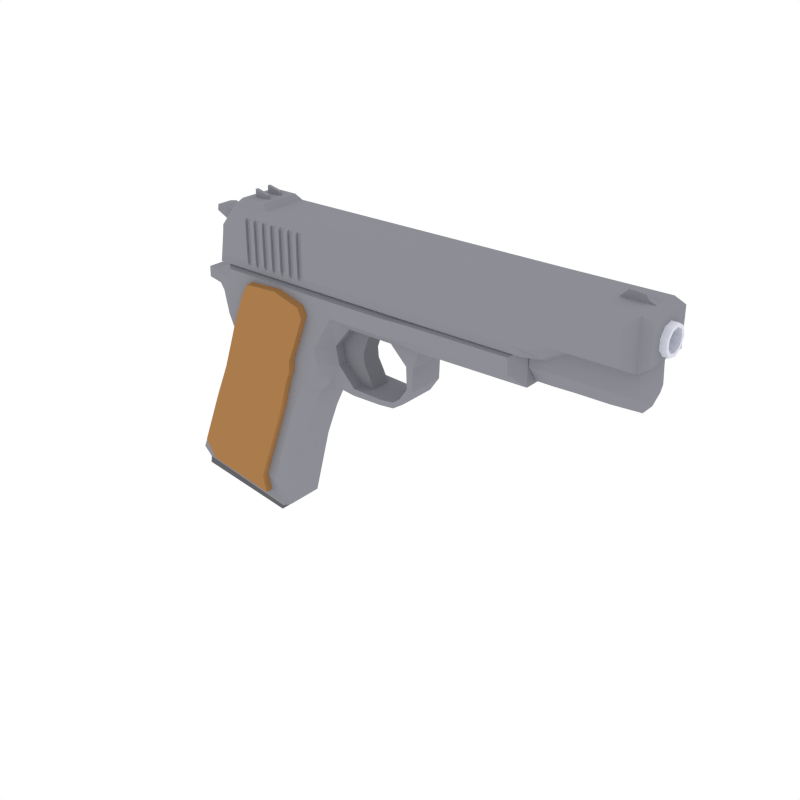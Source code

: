 # Source: Pistol.blend  (saved by Blender 2.76.0; exported with 4.5.12 LTS)
import bpy
from mathutils import Matrix  # noqa: F401  (used for matrix-valued properties, if any)

bpy.ops.wm.read_factory_settings(use_empty=True)
scene = bpy.context.scene
scene.name = 'Scene'

# ---- collections
col_collection_1 = bpy.data.collections.new('Collection 1'); scene.collection.children.link(col_collection_1)

# ---- materials (node trees are filled in below, after node groups)
mat_muzzle = bpy.data.materials.new('Muzzle')
mat_muzzle.alpha_threshold = 0.0
mat_muzzle.roughness = 0.5
mat_magazine = bpy.data.materials.new('Magazine')
mat_magazine.alpha_threshold = 0.0
mat_magazine.roughness = 0.5
mat_metal = bpy.data.materials.new('Metal')
mat_metal.alpha_threshold = 0.0
mat_metal.roughness = 0.5
mat_wood = bpy.data.materials.new('Wood')
mat_wood.alpha_threshold = 0.0
mat_wood.roughness = 0.5
mat_material_003 = bpy.data.materials.new('Material.003')
mat_material_003.alpha_threshold = 0.0
mat_material_003.roughness = 0.5
mat_darkermetal = bpy.data.materials.new('DarkerMetal')
mat_darkermetal.alpha_threshold = 0.0
mat_darkermetal.roughness = 0.5

# ---- material node trees
mat_muzzle.use_nodes = True; mat_muzzle.node_tree.nodes.clear()
_N = mat_muzzle.node_tree.nodes; _L = mat_muzzle.node_tree.links
n0 = _N.new('ShaderNodeOutputMaterial'); n0.name = 'Material Output'; n0.location = (300, 300)
n1 = _N.new('ShaderNodeBsdfDiffuse'); n1.name = 'Diffuse BSDF'; n1.location = (10, 300)
n1.inputs[0].default_value = (0.7311, 0.7428, 0.8276, 1.0)
_L.new(n1.outputs[0], n0.inputs[0])
n0.is_active_output = True
mat_magazine.use_nodes = True; mat_magazine.node_tree.nodes.clear()
_N = mat_magazine.node_tree.nodes; _L = mat_magazine.node_tree.links
n0 = _N.new('ShaderNodeOutputMaterial'); n0.name = 'Material Output'; n0.location = (300, 300)
n1 = _N.new('ShaderNodeBsdfDiffuse'); n1.name = 'Diffuse BSDF'; n1.location = (10, 300)
n1.inputs[0].default_value = (0.1268, 0.1287, 0.1424, 1.0)
_L.new(n1.outputs[0], n0.inputs[0])
n0.is_active_output = True
mat_metal.use_nodes = True; mat_metal.node_tree.nodes.clear()
_N = mat_metal.node_tree.nodes; _L = mat_metal.node_tree.links
n0 = _N.new('ShaderNodeOutputMaterial'); n0.name = 'Material Output'; n0.location = (300, 300)
n1 = _N.new('ShaderNodeBsdfDiffuse'); n1.name = 'Diffuse BSDF'; n1.location = (10, 300)
n1.inputs[0].default_value = (0.2705, 0.2747, 0.305, 1.0)
_L.new(n1.outputs[0], n0.inputs[0])
n0.is_active_output = True
mat_wood.use_nodes = True; mat_wood.node_tree.nodes.clear()
_N = mat_wood.node_tree.nodes; _L = mat_wood.node_tree.links
n0 = _N.new('ShaderNodeOutputMaterial'); n0.name = 'Material Output'; n0.location = (300, 300)
n1 = _N.new('ShaderNodeBsdfDiffuse'); n1.name = 'Diffuse BSDF'; n1.location = (10, 300)
n1.inputs[0].default_value = (0.402, 0.1987, 0.07137, 1.0)
_L.new(n1.outputs[0], n0.inputs[0])
n0.is_active_output = True
mat_material_003.use_nodes = True; mat_material_003.node_tree.nodes.clear()
_N = mat_material_003.node_tree.nodes; _L = mat_material_003.node_tree.links
n0 = _N.new('ShaderNodeOutputMaterial'); n0.name = 'Material Output'; n0.location = (300, 300)
n1 = _N.new('ShaderNodeBsdfDiffuse'); n1.name = 'Diffuse BSDF'; n1.location = (10, 300)
n1.inputs[0].default_value = (0.2186, 0.2219, 0.2462, 1.0)
_L.new(n1.outputs[0], n0.inputs[0])
n0.is_active_output = True
mat_darkermetal.use_nodes = True; mat_darkermetal.node_tree.nodes.clear()
_N = mat_darkermetal.node_tree.nodes; _L = mat_darkermetal.node_tree.links
n0 = _N.new('ShaderNodeOutputMaterial'); n0.name = 'Material Output'; n0.location = (300, 300)
n1 = _N.new('ShaderNodeBsdfDiffuse'); n1.name = 'Diffuse BSDF'; n1.location = (10, 300)
n1.inputs[0].default_value = (0.2705, 0.2747, 0.305, 1.0)
n1.inputs[1].default_value = 0.08333
_L.new(n1.outputs[0], n0.inputs[0])
n0.is_active_output = True

# ---- world
world_world = bpy.data.worlds.new('World'); scene.world = world_world
world_world.color = (1.0, 1.0, 1.0)
world_world.use_sun_shadow = False
world_world.sun_shadow_jitter_overblur = 0.0
world_world.cycles.sampling_method = 'MANUAL'
world_world.cycles.sample_map_resolution = 256

# ---- meshes
me_muzzle = bpy.data.meshes.new('Muzzle')
me_muzzle.from_pydata([(-9.155, -0.2817, -5.147), (-7.463, -0.2817, -5.502), (-9.155, 0.2817, -5.147), (-7.463, 0.2817, -5.502), (-7.946, -0.2817, -1.479), (-6.201, -0.2817, -1.781), (-7.946, 0.2817, -1.479), (-6.201, 0.2817, -1.781), (-9.328, -0.3279, -5.147), (-7.282, -0.3279, -5.502), (-9.328, 0.3279, -5.147), (-7.282, 0.3279, -5.502), (-9.369, -0.3279, -5.352), (-7.323, -0.3279, -5.651), (-9.369, 0.3279, -5.352), (-7.323, 0.3279, -5.651), (-9.478, -0.3623, -4.999), (-8.258, -0.3623, -1.944), (-7.034, -0.3623, -5.405), (-6.123, -0.3623, -2.659), (-8.902, -0.3623, -3.654), (-6.677, -0.3623, -4.0), (-5.769, -0.3623, -2.316), (-8.412, -0.3623, -1.591), (-5.668, -0.3623, -2.034), (-8.345, -0.3623, -0.826), (-9.119, -0.1528, -1.3), (-9.111, -0.1528, -1.093), (-8.688, -0.1949, -0.9846), (-8.736, -0.1949, -1.341), (-8.53, -0.3623, -2.799), (-6.433, -0.3623, -3.33), (-5.538, -0.3623, -0.6602), (-8.281, -0.3623, -0.6481), (-5.737, -0.3623, -1.691), (-5.419, -0.3623, -1.293), (-4.117, -0.3557, -0.6572), (-3.928, -0.3557, -1.292), (-1.863, -0.3526, -0.6062), (-1.848, -0.3526, -1.251), (-3.455, -0.3541, -1.277), (-3.47, -0.3541, -0.6317), (-8.222, -0.6178, -2.656), (-7.994, -0.6178, -1.94), (-6.8, -0.6178, -3.662), (-7.186, -0.6178, -4.838), (-6.337, -0.6178, -2.539), (-9.016, -0.6178, -4.498), (-8.124, -0.6178, -1.645), (-8.533, -0.6178, -3.372), (-6.596, -0.6178, -3.1), (-6.04, -0.6178, -2.252), (-5.956, -0.6178, -2.016), (-8.067, -0.6178, -1.004), (-8.013, -0.6178, -0.7613), (-8.355, -0.4505, -1.036), (-8.709, -0.277, -1.077), (-8.716, -0.277, -1.25), (-8.395, -0.4505, -1.335), (-5.717, -0.6178, -0.7714), (-4.527, -0.6123, -0.7689), (-6.013, -0.6178, -1.728), (-5.617, -0.6178, -1.072), (-4.514, -0.6123, -1.072), (-2.052, -0.6097, -0.7262), (-2.039, -0.6097, -0.9956), (-3.972, -0.611, -1.017), (-3.985, -0.611, -0.7475), (-8.985, -0.3751, -5.031), (-7.544, -0.3751, -5.262), (-7.363, -0.6162, -4.717), (-8.168, -0.6162, -2.658), (-7.931, -0.6162, -1.982), (-6.956, -0.6162, -3.607), (-6.616, -0.6162, -2.547), (-8.917, -0.6162, -4.461), (-7.837, -0.6162, -1.703), (-8.462, -0.6162, -3.333), (-6.764, -0.6162, -3.077), (-6.509, -0.6162, -2.276), (-6.495, -0.6162, -2.053), (-7.589, -0.6162, -1.099), (-7.452, -0.6162, -0.8697), (-6.23, -0.6162, -0.9874), (-6.365, -0.6162, -1.739), (-6.154, -0.6162, -1.163), (-6.774, -0.6162, -0.8289), (-8.986, -0.515, -5.038), (-7.546, -0.515, -5.27), (-7.364, -0.7561, -4.724), (-8.169, -0.7561, -2.665), (-7.933, -0.7561, -1.99), (-6.958, -0.7561, -3.615), (-6.617, -0.7561, -2.555), (-8.918, -0.7561, -4.469), (-7.838, -0.7561, -1.711), (-8.463, -0.7561, -3.341), (-6.765, -0.7561, -3.085), (-6.511, -0.7561, -2.284), (-6.496, -0.7561, -2.061), (-7.59, -0.7561, -1.107), (-7.453, -0.7561, -0.8774), (-6.775, -0.7561, -0.8367), (-6.366, -0.7561, -1.746), (-6.155, -0.7561, -1.171), (-6.231, -0.7561, -0.9951), (-9.299, -0.3623, -5.175), (-7.262, -0.3623, -5.527), (-4.509, -0.3582, -1.293), (-4.039, -0.3602, -1.609), (-4.179, -0.3628, -1.609), (-4.058, -0.3662, -2.05), (-4.159, -0.3688, -2.021), (-4.245, -0.3698, -2.325), (-4.322, -0.3724, -2.254), (-4.454, -0.3734, -2.461), (-4.464, -0.376, -2.356), (-4.749, -0.3773, -2.49), (-4.743, -0.3799, -2.385), (-5.318, -0.385, -2.5), (-5.312, -0.3876, -2.364), (-5.907, -0.3623, -2.449), (-9.478, 0.3623, -4.999), (-8.258, 0.3623, -1.944), (-7.034, 0.3623, -5.405), (-6.123, 0.3623, -2.659), (-8.258, -8.745e-09, -1.944), (-9.478, -3.063e-08, -4.999), (-6.123, 4.143e-08, -2.659), (-7.034, 2.6e-08, -5.405), (-8.902, 0.3623, -3.654), (-6.677, 0.3623, -4.0), (-6.677, 3.14e-08, -4.0), (-8.902, -2.01e-08, -3.654), (-5.769, 0.3623, -2.316), (-8.412, 0.3623, -1.591), (-8.412, -1.296e-08, -1.591), (-5.668, 5.06e-08, -2.034), (-5.668, 0.3623, -2.034), (-8.345, 0.3623, -0.826), (-8.345, -1.291e-08, -0.826), (-9.119, 0.1528, -1.3), (-9.119, -2.968e-08, -1.3), (-9.111, 0.1528, -1.093), (-9.111, -2.991e-08, -1.093), (-8.688, 0.1949, -0.9846), (-8.736, 0.1949, -1.341), (-8.736, -2.084e-08, -1.341), (-8.688, -2.045e-08, -0.9846), (-8.53, 0.3623, -2.799), (-6.433, 0.3623, -3.33), (-6.433, 3.565e-08, -3.33), (-8.53, -1.328e-08, -2.799), (-5.532, 5.101e-08, -0.6477), (-5.538, 0.3623, -0.6602), (-8.281, 0.3623, -0.6481), (-8.281, -1.18e-08, -0.6481), (-5.737, 0.3623, -1.691), (-5.737, 4.836e-08, -1.689), (-5.421, 5.482e-08, -1.298), (-5.419, 0.3623, -1.293), (-4.117, 8.336e-08, -0.6572), (-4.117, 0.3557, -0.6572), (-3.93, 8.887e-08, -1.298), (-3.928, 0.3557, -1.292), (-1.863, 1.347e-07, -0.6062), (-1.863, 0.3526, -0.6062), (-1.85, 1.363e-07, -1.256), (-1.848, 0.3526, -1.251), (-3.455, 0.3541, -1.277), (-3.47, 0.3541, -0.6317), (-3.47, 9.808e-08, -0.6317), (-3.456, 9.966e-08, -1.282), (-8.222, 0.6178, -2.656), (-7.994, 0.6178, -1.94), (-6.8, 0.6178, -3.662), (-7.186, 0.6178, -4.838), (-6.337, 0.6178, -2.539), (-9.016, 0.6178, -4.498), (-8.124, 0.6178, -1.645), (-8.533, 0.6178, -3.372), (-6.596, 0.6178, -3.1), (-6.04, 0.6178, -2.252), (-5.956, 0.6178, -2.016), (-8.067, 0.6178, -1.004), (-8.013, 0.6178, -0.7613), (-8.355, 0.4505, -1.036), (-8.709, 0.277, -1.077), (-8.716, 0.277, -1.25), (-8.395, 0.4505, -1.335), (-5.717, 0.6178, -0.7714), (-4.527, 0.6123, -0.7689), (-6.013, 0.6178, -1.728), (-5.617, 0.6178, -1.072), (-4.514, 0.6123, -1.072), (-2.052, 0.6097, -0.7262), (-2.039, 0.6097, -0.9956), (-3.972, 0.611, -1.017), (-3.985, 0.611, -0.7475), (-8.985, 0.3751, -5.031), (-7.544, 0.3751, -5.262), (-7.363, 0.6162, -4.717), (-8.168, 0.6162, -2.658), (-7.931, 0.6162, -1.982), (-6.956, 0.6162, -3.607), (-6.616, 0.6162, -2.547), (-8.917, 0.6162, -4.461), (-7.837, 0.6162, -1.703), (-8.462, 0.6162, -3.333), (-6.764, 0.6162, -3.077), (-6.509, 0.6162, -2.276), (-6.495, 0.6162, -2.053), (-7.589, 0.6162, -1.099), (-7.452, 0.6162, -0.8697), (-6.23, 0.6162, -0.9874), (-6.365, 0.6162, -1.739), (-6.154, 0.6162, -1.163), (-6.774, 0.6162, -0.8289), (-8.986, 0.515, -5.038), (-7.546, 0.515, -5.27), (-7.364, 0.7561, -4.724), (-8.169, 0.7561, -2.665), (-7.933, 0.7561, -1.99), (-6.958, 0.7561, -3.615), (-6.617, 0.7561, -2.555), (-8.918, 0.7561, -4.469), (-7.838, 0.7561, -1.711), (-8.463, 0.7561, -3.341), (-6.765, 0.7561, -3.085), (-6.511, 0.7561, -2.284), (-6.496, 0.7561, -2.061), (-7.59, 0.7561, -1.107), (-7.453, 0.7561, -0.8774), (-6.775, 0.7561, -0.8367), (-6.366, 0.7561, -1.746), (-6.155, 0.7561, -1.171), (-6.231, 0.7561, -0.9951), (-9.299, -2.621e-08, -5.175), (-9.299, 0.3623, -5.175), (-7.262, 0.3623, -5.527), (-7.262, 2.102e-08, -5.527), (-4.509, 0.3582, -1.293), (-4.534, 7.508e-08, -1.298), (-4.039, 0.3602, -1.609), (-4.04, 8.699e-08, -1.614), (-4.179, 0.3628, -1.609), (-4.185, 8.367e-08, -1.614), (-4.058, 0.3662, -2.05), (-4.06, 8.739e-08, -2.055), (-4.159, 0.3688, -2.021), (-4.165, 8.493e-08, -2.025), (-4.245, 0.3698, -2.325), (-4.249, 8.361e-08, -2.329), (-4.322, 0.3724, -2.254), (-4.329, 8.163e-08, -2.254), (-4.454, 0.3734, -2.461), (-4.459, 7.906e-08, -2.461), (-4.464, 0.376, -2.356), (-4.47, 7.86e-08, -2.352), (-4.749, 0.3773, -2.49), (-4.754, 7.238e-08, -2.49), (-4.743, 0.3799, -2.385), (-4.748, 7.23e-08, -2.381), (-5.318, 0.385, -2.5), (-5.323, 5.94e-08, -2.499), (-5.312, 0.3876, -2.364), (-5.317, 5.926e-08, -2.358), (-5.907, 0.3623, -2.449), (-5.908, 4.593e-08, -2.45), (-9.153, -2.096e-08, -5.2), (-9.153, -0.2817, -5.2), (-7.408, -0.2817, -5.502), (-7.408, 1.577e-08, -5.502), (-9.153, 0.2817, -5.2), (-7.408, 0.2817, -5.502), (-8.066, -2.16e-08, -2.075), (-8.066, -0.2817, -2.075), (-6.321, -0.2817, -2.376), (-6.321, 1.512e-08, -2.376), (-8.066, 0.2817, -2.075), (-6.321, 0.2817, -2.376), (-7.347, 0.2578, -5.019e-08), (0.2578, 0.2578, 5.019e-08), (-7.347, 0.1975, -0.1657), (0.2578, 0.1975, -0.1657), (-7.347, 0.04477, -0.2539), (0.2578, 0.04477, -0.2539), (-7.347, -0.1289, -0.2233), (0.2578, -0.1289, -0.2233), (-7.347, -0.2422, -0.08817), (0.2578, -0.2422, -0.08817), (-7.347, -0.2422, 0.08817), (0.2578, -0.2422, 0.08817), (-7.347, -0.1289, 0.2233), (0.2578, -0.1289, 0.2233), (-7.347, 0.04477, 0.2539), (0.2578, 0.04477, 0.2539), (-7.347, 0.1975, 0.1657), (0.2578, 0.1975, 0.1657), (0.2578, 0.1504, -0.1262), (0.2578, 0.1963, 5.386e-08), (0.2578, 0.03409, -0.1933), (0.2578, -0.09815, -0.17), (0.2578, -0.1845, -0.06714), (0.2578, -0.1845, 0.06714), (0.2578, -0.09815, 0.17), (0.2578, 0.03409, 0.1933), (0.2578, 0.1504, 0.1262), (-6.897, 0.1504, -0.1262), (-6.897, 0.1963, -1.138e-06), (-6.897, 0.03409, -0.1933), (-6.897, -0.09815, -0.17), (-6.897, -0.1845, -0.06714), (-6.897, -0.1845, 0.06714), (-6.897, -0.09815, 0.17), (-6.897, 0.03409, 0.1933), (-6.897, 0.1504, 0.1262), (-5.736, -0.1826, -2.39), (-5.78, -0.1826, -1.256), (-5.736, 0.1954, -2.39), (-5.78, 0.1954, -1.256), (-5.026, -0.1826, -2.39), (-5.069, -0.1826, -1.257), (-5.026, 0.1954, -2.39), (-5.069, 0.1954, -1.257), (-5.745, -0.1826, -2.138), (-5.745, 0.1954, -2.138), (-5.146, 0.1954, -2.138), (-5.146, -0.1826, -2.138), (-5.771, -0.1826, -1.498), (-5.771, 0.1954, -1.498), (-5.173, 0.1954, -1.498), (-5.173, -0.1826, -1.498), (-5.758, 0.1954, -1.752), (-5.266, 0.1954, -1.752), (-5.266, -0.1826, -1.752), (-5.758, -0.1826, -1.752), (-5.751, 0.1954, -1.945), (-5.25, 0.1954, -1.945), (-5.25, -0.1826, -1.945), (-5.751, -0.1826, -1.945), (-7.211, -0.4568, 0.4083), (-1.856, -0.4568, 0.4271), (-1.856, 5.251e-10, 0.4271), (-7.207, 5.251e-10, 0.4083), (-7.308, 5.251e-10, 0.5197), (-6.171, -0.6219, 0.2964), (-1.567, -0.4568, 0.4297), (-1.567, 5.251e-10, 0.4297), (-7.211, 0.4568, 0.4083), (-1.856, 0.4568, 0.4271), (-7.31, -0.3775, 0.5197), (-6.287, -0.6219, 0.2959), (-6.171, -0.6317, 0.2895), (-1.567, 0.4568, 0.4297), (-1.94, -0.6677, 0.2742), (-1.206, -0.4568, 0.4329), (-1.206, 5.251e-10, 0.4329), (-6.171, 0.6219, 0.2964), (-7.938, -0.4568, 0.4083), (-7.83, -0.3775, 0.5197), (-7.429, -0.1133, 0.5197), (-7.43, -0.1759, 0.5197), (-7.31, 0.3775, 0.5197), (-6.287, -0.6219, -0.5885), (-6.171, -0.6219, -0.5882), (-6.571, -0.6219, 0.2949), (-6.171, -0.6677, -0.4864), (-6.171, -0.6677, 0.1331), (-6.171, -0.6677, 0.2634), (-1.206, 0.4568, 0.4329), (-1.94, 0.6677, 0.2742), (-1.664, -0.6677, 0.2759), (-0.6251, -0.4568, 0.4381), (-0.6251, -0.04675, 0.4381), (-0.6251, 5.251e-10, 0.4381), (-6.171, 0.6317, 0.2895), (-6.287, 0.6219, 0.2959), (-7.938, 5.252e-10, 0.4083), (-7.83, 5.252e-10, 0.5197), (-7.487, -0.6219, 0.2931), (-7.71, -0.1759, 0.5197), (-7.71, -0.1133, 0.5197), (-7.429, -0.1133, 0.5922), (-7.43, -0.1759, 0.5922), (-7.938, 0.4568, 0.4083), (-7.83, 0.3775, 0.5197), (-7.43, 0.1759, 0.5197), (-7.429, 0.1133, 0.5197), (-6.287, -0.6364, 0.2858), (-6.287, -0.6677, 0.2631), (-6.287, -0.6677, 0.1498), (-6.287, -0.6677, -0.4867), (-6.571, -0.6219, -0.5891), (-6.371, -0.6219, 0.2957), (-6.971, -0.6219, 0.2935), (-5.33, -0.5793, -0.6809), (-1.932, -0.6677, -0.4774), (-0.6251, 0.04675, 0.4381), (-0.6251, 0.4568, 0.4381), (-1.664, 0.6677, 0.2759), (-6.171, 0.6677, 0.2634), (-1.656, -0.6677, -0.4757), (-1.319, -0.6677, 0.2782), (-0.04679, -0.4568, 0.4431), (-0.04679, -0.04713, 0.4431), (-0.4818, -0.04675, 0.5847), (-0.4818, 5.252e-10, 0.5847), (-6.171, 0.6219, -0.5882), (-6.171, 0.6677, 0.1331), (-6.171, 0.6677, -0.4864), (-6.287, 0.6219, -0.5885), (-6.571, 0.6219, 0.2949), (-7.287, -0.6219, 0.2931), (-7.756, -0.6677, 0.2611), (-7.71, -0.1759, 0.6529), (-7.71, 0.1133, 0.5197), (-7.71, -0.1133, 0.6529), (-7.487, 0.6219, 0.2931), (-7.71, 0.1759, 0.5197), (-7.43, 0.1759, 0.5922), (-7.429, 0.1133, 0.5922), (-6.371, -0.6398, 0.2831), (-6.371, -0.6677, 0.2629), (-6.371, -0.6677, 0.1619), (-6.371, -0.6677, -0.4869), (-6.487, -0.6219, -0.5889), (-6.487, -0.6219, 0.2952), (-6.771, -0.6219, 0.2942), (-7.087, -0.6219, 0.2931), (-3.956, -0.5793, -0.6809), (-0.4818, 0.04675, 0.5847), (-0.04679, 0.04713, 0.4431), (-0.04679, 0.4568, 0.4431), (-1.319, 0.6677, 0.2782), (-1.656, 0.6677, -0.4757), (-1.932, 0.6677, -0.4774), (-1.848, -0.5793, -0.6621), (-1.31, -0.6677, -0.3284), (-0.7631, -0.6677, 0.2817), (0.1414, -0.4568, 0.3577), (0.1414, -0.02167, 0.3577), (-0.2246, -0.04713, 0.5658), (-0.2246, 5.252e-10, 0.5658), (-5.33, 0.5793, -0.6809), (-6.571, 0.6219, -0.5891), (-6.287, 0.6677, -0.4867), (-6.287, 0.6677, 0.1498), (-6.287, 0.6677, 0.2631), (-6.287, 0.6364, 0.2858), (-6.371, 0.6219, 0.2957), (-6.971, 0.6219, 0.2935), (-8.292, -0.4658, -0.03427), (-8.195, 5.258e-10, 0.1063), (-8.195, -7.897e-05, 0.1063), (-8.195, -0.1497, 0.1063), (-8.294, -0.1458, -0.01775), (-8.299, -0.1455, -0.02448), (-7.371, -0.6219, 0.2931), (-7.171, -0.6219, 0.2931), (-7.487, -0.6677, 0.2611), (-8.061, -0.6753, -0.04424), (-7.71, 0.1133, 0.6529), (-7.287, 0.6219, 0.2931), (-7.756, 0.6677, 0.2611), (-7.71, 0.1759, 0.6529), (-6.371, -0.6219, -0.5886), (-6.651, -0.6219, -0.5892), (-6.571, -0.6677, -0.4873), (-6.487, -0.6445, 0.2794), (-6.887, -0.6219, 0.2938), (-6.687, -0.6219, 0.2945), (-7.087, -0.6295, 0.2878), (-7.087, -0.6219, -0.5892), (-6.971, -0.6219, -0.5892), (-5.33, -0.3509, -0.7861), (-3.956, -0.3509, -0.7861), (-0.2246, 0.04713, 0.5658), (0.1414, 0.02167, 0.3577), (0.1414, 0.4568, 0.3577), (-0.7631, 0.6677, 0.2817), (-1.31, 0.6677, -0.3284), (-1.848, 0.5793, -0.6621), (-1.559, -0.4568, -0.6595), (-0.7548, -0.6677, -0.3249), (-0.1674, -0.04713, 0.4926), (-0.2102, -0.6677, 0.2852), (-0.04679, 5.251e-10, 0.4431), (0.1414, 5.252e-10, 0.3577), (-0.03813, -0.4568, -0.4359), (0.1501, -0.4568, -0.3025), (0.145, -0.2376, 0.08648), (-3.956, 0.5793, -0.6809), (-6.487, 0.6219, -0.5889), (-6.371, 0.6677, -0.4869), (-6.371, 0.6677, 0.1619), (-6.371, 0.6677, 0.2629), (-6.371, 0.6398, 0.2831), (-6.487, 0.6219, 0.2952), (-6.771, 0.6219, 0.2942), (-7.087, 0.6219, 0.2931), (-8.292, 0.4658, -0.03427), (-8.299, 0.1385, -0.02448), (-8.294, 0.1388, -0.01775), (-8.195, 0.1496, 0.1063), (-8.281, -0.4658, -0.3952), (-8.293, -0.1357, -0.2246), (-8.293, -0.003461, -0.2246), (-8.293, 5.256e-10, -0.2246), (-7.487, -0.6219, -0.5892), (-7.371, -0.6219, -0.5892), (-7.287, -0.6677, 0.2611), (-7.287, -0.6219, -0.5892), (-7.171, -0.6219, -0.5892), (-7.487, -0.6677, -0.05532), (-7.487, -0.6677, -0.4892), (-7.487, -0.6488, -0.5312), (-7.371, 0.6219, 0.2931), (-7.171, 0.6219, 0.2931), (-7.487, 0.6677, 0.2611), (-8.061, 0.6753, -0.04424), (-6.687, -0.6219, -0.5892), (-8.272, -0.5793, -0.6809), (-6.487, -0.6677, -0.4871), (-6.571, -0.6677, 0.1907), (-6.571, -0.6677, 0.2624), (-6.571, -0.6479, 0.2767), (-6.487, -0.6677, 0.2626), (-6.487, -0.6677, 0.1786), (-6.887, -0.6219, -0.5892), (-6.771, -0.6219, -0.5892), (-6.887, -0.6607, 0.2666), (-6.687, -0.6526, 0.273), (-7.087, -0.6677, 0.2611), (-7.087, -0.6677, 0.2409), (-7.087, -0.6677, -0.4884), (-7.087, -0.6359, -0.559), (-6.971, -0.6322, -0.5671), (-6.971, -0.6677, -0.4881), (-6.971, -0.6677, 0.2483), (-6.971, -0.6677, 0.2614), (-6.971, -0.6641, 0.264), (-1.835, -0.3481, -0.7707), (-8.132, -0.3509, -0.7861), (-5.33, 5.251e-10, -0.7861), (-3.956, 5.252e-10, -0.7861), (-0.1674, 0.04713, 0.4926), (0.144, 0.1937, 0.1625), (0.1501, 0.4568, -0.3025), (-0.03813, 0.4568, -0.4359), (-0.2102, 0.6677, 0.2852), (-0.7548, 0.6677, -0.3249), (-1.559, 0.4568, -0.6595), (-1.835, -0.3481, -0.7218), (-1.197, -0.4568, -0.4461), (-0.2019, -0.6677, -0.3214), (-0.1796, 5.252e-10, 0.5002), (0.1429, 8.989e-10, 0.2413), (-0.03813, 5.252e-10, -0.4359), (0.1501, 5.252e-10, -0.3025), (0.1432, -0.1264, 0.219), (-6.651, 0.6219, -0.5892), (-3.956, 0.3509, -0.7861), (-5.33, 0.3509, -0.7861), (-6.371, 0.6219, -0.5886), (-6.571, 0.6677, -0.4873), (-6.487, 0.6445, 0.2794), (-6.687, 0.6219, 0.2945), (-6.887, 0.6219, 0.2938), (-6.971, 0.6219, -0.5892), (-7.087, 0.6219, -0.5892), (-7.087, 0.6295, 0.2878), (-8.281, 0.4658, -0.3952), (-8.293, 0.1288, -0.2246), (-8.281, 5.252e-10, -0.3952), (-7.371, -0.645, -0.5393), (-7.371, -0.6677, -0.489), (-7.371, -0.6677, 0.03065), (-7.371, -0.6677, 0.2611), (-7.287, -0.6677, 0.09279), (-7.287, -0.6677, -0.4888), (-7.287, -0.6423, -0.5451), (-7.171, -0.6386, -0.5532), (-7.171, -0.6677, -0.4886), (-7.171, -0.6677, 0.1788), (-7.171, -0.6677, 0.2611), (-8.075, -0.6677, -0.4905), (-7.287, 0.6677, 0.2611), (-7.371, 0.6219, -0.5892), (-7.487, 0.6219, -0.5892), (-7.171, 0.6219, -0.5892), (-7.287, 0.6219, -0.5892), (-7.487, 0.6488, -0.5312), (-7.487, 0.6677, -0.4892), (-7.487, 0.6677, -0.05532), (-6.687, -0.6677, 0.2621), (-6.687, -0.6677, 0.2075), (-6.687, -0.6677, -0.4875), (-6.687, -0.623, -0.5868), (-6.771, -0.6257, -0.5809), (-6.771, -0.6677, -0.4877), (-6.771, -0.6677, 0.2195), (-6.771, -0.6677, 0.2619), (-6.771, -0.656, 0.2703), (-6.887, -0.6677, 0.2616), (-6.887, -0.6677, 0.2363), (-6.887, -0.6677, -0.488), (-6.887, -0.6295, -0.5729), (-1.834, 5.251e-10, -0.7707), (-8.272, 5.251e-10, -0.6809), (-8.132, 5.25e-10, -0.7861), (0.1428, 0.04391, 0.249), (0.1461, 0.2529, -1.559e-07), (-0.2019, 0.6677, -0.3214), (-1.197, 0.4568, -0.4461), (-1.835, 0.3481, -0.7218), (-1.835, 0.3481, -0.7707), (-1.546, -0.3481, -0.7192), (-1.185, -0.3481, -0.5059), (-0.6164, -0.4568, -0.441), (-0.02531, -0.3481, -0.4957), (-0.02531, 5.252e-10, -0.4957), (0.149, -0.1264, -0.219), (0.1472, -0.2376, -0.08648), (-8.272, 0.5793, -0.6809), (-6.687, 0.6219, -0.5892), (-8.132, 0.3509, -0.7861), (-6.571, 0.6479, 0.2767), (-6.571, 0.6677, 0.2624), (-6.571, 0.6677, 0.1907), (-6.487, 0.6677, -0.4871), (-6.487, 0.6677, 0.1786), (-6.487, 0.6677, 0.2626), (-6.687, 0.6526, 0.273), (-6.771, 0.6219, -0.5892), (-6.887, 0.6219, -0.5892), (-6.887, 0.6607, 0.2666), (-6.971, 0.6641, 0.264), (-6.971, 0.6677, 0.2614), (-6.971, 0.6677, 0.2483), (-6.971, 0.6677, -0.4881), (-6.971, 0.6322, -0.5671), (-7.087, 0.6359, -0.559), (-7.087, 0.6677, -0.4884), (-7.087, 0.6677, 0.2409), (-7.087, 0.6677, 0.2611), (-7.287, 0.6423, -0.5451), (-7.287, 0.6677, -0.4888), (-7.287, 0.6677, 0.09279), (-7.371, 0.6677, 0.2611), (-7.371, 0.6677, 0.03065), (-7.371, 0.6677, -0.489), (-7.371, 0.645, -0.5393), (-7.171, 0.6677, 0.2611), (-7.171, 0.6677, 0.1788), (-7.171, 0.6677, -0.4886), (-7.171, 0.6386, -0.5532), (-8.075, 0.6677, -0.4905), (-1.862, -0.3297, -0.7883), (-1.539, -0.3481, -0.7682), (0.1482, 0.1937, -0.1625), (-0.02531, 0.3481, -0.4957), (-0.6164, 0.4568, -0.441), (-1.185, 0.3481, -0.5059), (-1.546, 0.3481, -0.7192), (-0.6036, -0.3481, -0.5007), (-1.178, -0.3481, -0.6097), (-0.02, -0.3481, -0.5995), (-0.02, 5.252e-10, -0.5995), (0.1493, 8.988e-10, -0.2413), (-6.687, 0.623, -0.5868), (-6.687, 0.6677, -0.4875), (-6.687, 0.6677, 0.2075), (-6.687, 0.6677, 0.2621), (-6.771, 0.656, 0.2703), (-6.771, 0.6677, 0.2619), (-6.771, 0.6677, 0.2195), (-6.771, 0.6677, -0.4877), (-6.771, 0.6257, -0.5809), (-6.887, 0.6295, -0.5729), (-6.887, 0.6677, -0.488), (-6.887, 0.6677, 0.2363), (-6.887, 0.6677, 0.2616), (-1.862, 0.3297, -0.7883), (-1.862, 5.252e-10, -0.7883), (-1.836, -0.3481, -0.9011), (-1.863, -0.3297, -0.9075), (-1.521, -0.3481, -0.8985), (-0.02, 0.3481, -0.5995), (-0.6036, 0.3481, -0.5007), (0.1494, 0.04391, -0.249), (-1.178, 0.3481, -0.6097), (-1.539, 0.3481, -0.7682), (-0.5968, -0.3481, -0.6045), (-1.16, -0.3481, -0.8862), (-0.00585, -0.3481, -0.876), (-0.00585, 5.252e-10, -0.876), (-1.836, 0.3481, -0.9011), (-1.863, 0.3297, -0.9075), (-1.834, -0.2775, -1.004), (-1.861, -0.2651, -1.002), (-1.507, -0.2775, -1.002), (-0.00585, 0.3481, -0.876), (-0.5968, 0.3481, -0.6045), (-1.16, 0.3481, -0.8862), (-1.521, 0.3481, -0.8985), (-0.5787, -0.3481, -0.881), (-1.145, -0.2775, -0.9894), (-0.002837, -0.2775, -0.9792), (-0.002837, 5.252e-10, -0.9792), (-1.834, 0.2775, -1.004), (-1.861, 0.2651, -1.002), (-1.861, 5.252e-10, -0.9075), (-1.834, -0.1417, -1.208), (-1.862, -0.1409, -1.188), (-0.002837, 0.2775, -0.9792), (-0.5787, 0.3481, -0.881), (-1.145, 0.2775, -0.9894), (-1.507, 0.2775, -1.002), (-0.5643, -0.2775, -0.9843), (-1.498, -0.1417, -1.205), (-1.137, -0.1417, -1.193), (-0.03604, -0.1417, -1.156), (-0.03604, 5.252e-10, -1.156), (-1.834, 0.1417, -1.208), (-1.862, 0.1409, -1.188), (-1.834, 5.252e-10, -1.208), (-1.862, 5.252e-10, -1.188), (-1.861, 5.252e-10, -1.002), (-0.03604, 0.1417, -1.156), (-0.5643, 0.2775, -0.9843), (-1.137, 0.1417, -1.193), (-1.498, 0.1417, -1.205), (-0.5561, -0.1417, -1.187), (-1.498, 5.252e-10, -1.205), (-1.137, 5.252e-10, -1.193), (-0.5561, 5.251e-10, -1.187), (-0.5561, 0.1417, -1.187), (-1.848, -0.5793, -0.6621), (-1.835, -0.3481, -0.7218), (-1.838, -0.3493, -0.6621), (-1.848, 5.252e-10, -0.6621), (-1.835, 5.252e-10, -0.7218), (-1.835, -0.3481, -0.7707), (-1.835, 0.3481, -0.7218), (-1.834, 5.251e-10, -0.7707), (-1.835, 0.3481, -0.7707), (-1.838, 0.3493, -0.6621), (-1.848, 0.5793, -0.6621), (-8.299, -0.1531, 0.1325), (-8.299, -0.003461, 0.1325), (-8.595, -0.003461, 0.2055), (-8.595, -0.1531, 0.2055), (-8.584, -0.1465, -0.02838), (-8.299, 0.1462, 0.1325), (-8.595, 0.1462, 0.2055), (-8.744, -0.003461, 0.1759), (-8.744, -0.1531, 0.1759), (-8.762, -0.1531, 0.06165), (-8.584, 0.1395, -0.02838), (-8.744, 0.1462, 0.1759), (-8.762, -0.003461, 0.06165), (-8.584, -0.003461, -0.02838), (-8.762, 0.1462, 0.06165)], [], [(1, 5, 4, 0), (2, 6, 7, 3), (1, 9, 11, 3), (0, 2, 10, 8), (4, 6, 7, 5), (8, 10, 14, 12), (9, 13, 15, 11), (0, 4, 6, 2), (9, 8, 12, 13), (10, 11, 15, 14), (1, 0, 8, 9), (12, 14, 15, 13), (2, 3, 11, 10), (5, 1, 3, 7), (132, 21, 18, 129), (27, 26, 57, 56), (126, 17, 23, 136), (16, 127, 237, 106), (20, 133, 127, 16), (30, 152, 133, 20), (45, 44, 73, 70), (151, 31, 21, 132), (147, 29, 26, 142), (20, 16, 47, 49), (24, 137, 158, 34), (35, 108, 37, 63, 62), (142, 26, 27, 144), (29, 23, 48, 58), (28, 148, 144, 27), (25, 140, 148, 28), (41, 36, 60, 67), (136, 23, 29, 147), (128, 19, 31, 151), (31, 19, 46, 50), (17, 126, 152, 30), (32, 153, 156, 33), (32, 33, 54, 59), (140, 25, 33, 156), (34, 158, 159, 35), (153, 32, 36, 161), (18, 21, 44, 45), (25, 28, 55, 53), (35, 159, 242, 108), (39, 167, 165, 38), (171, 41, 38, 165), (40, 172, 167, 39), (37, 163, 172, 40), (161, 36, 41, 171), (40, 39, 65, 66), (59, 54, 82, 86, 83), (18, 45, 70, 69), (43, 42, 71, 72), (51, 52, 80, 79), (58, 55, 56, 57), (48, 53, 55, 58), (50, 46, 74, 78), (44, 50, 78, 73), (67, 66, 65, 64), (59, 62, 63, 60), (60, 63, 66, 67), (21, 31, 50, 44), (33, 25, 53, 54), (36, 32, 59, 60), (37, 40, 66, 63), (24, 34, 61, 52), (17, 30, 42, 43), (26, 29, 58, 57), (28, 27, 56, 55), (38, 41, 67, 64), (23, 17, 43, 48), (39, 38, 64, 65), (34, 35, 62, 61), (22, 24, 52, 51), (30, 20, 49, 42), (68, 69, 88, 87), (85, 83, 105, 104), (77, 75, 94, 96), (81, 76, 95, 100), (83, 86, 102, 105), (84, 85, 104, 103), (76, 72, 91, 95), (46, 51, 79, 74), (52, 61, 84, 80), (54, 53, 81, 82), (61, 62, 85, 84), (48, 43, 72, 76), (53, 48, 76, 81), (62, 59, 83, 85), (47, 16, 68, 75), (49, 47, 75, 77), (42, 49, 77, 71), (16, 18, 69, 68), (87, 88, 89, 94), (92, 96, 94, 89), (97, 90, 96, 92), (91, 93, 98, 95), (95, 98, 99, 100), (93, 91, 90, 97), (100, 99, 103, 104, 105, 102, 101), (79, 80, 99, 98), (73, 78, 97, 92), (75, 68, 87, 94), (69, 70, 89, 88), (71, 77, 96, 90), (72, 71, 90, 91), (78, 74, 93, 97), (70, 73, 92, 89), (74, 79, 98, 93), (86, 82, 101, 102), (80, 84, 103, 99), (82, 81, 100, 101), (239, 240, 272, 274), (129, 18, 107, 240), (18, 16, 106, 107), (108, 242, 246, 110), (110, 246, 250, 112), (37, 108, 110, 109), (163, 37, 109, 244), (248, 111, 113, 252), (109, 110, 112, 111), (244, 109, 111, 248), (252, 113, 115, 256), (112, 250, 254, 114), (111, 112, 114, 113), (116, 258, 262, 118), (114, 254, 258, 116), (113, 114, 116, 115), (117, 118, 120, 119), (115, 116, 118, 117), (256, 115, 117, 260), (260, 117, 119, 264), (118, 262, 266, 120), (120, 266, 137, 24), (264, 119, 121, 268), (19, 128, 268, 121), (19, 121, 22, 51, 46), (119, 120, 24, 22, 121), (132, 129, 124, 131), (143, 187, 188, 141), (126, 136, 135, 123), (122, 238, 237, 127), (130, 122, 127, 133), (149, 130, 133, 152), (176, 201, 204, 175), (151, 132, 131, 150), (147, 142, 141, 146), (130, 180, 178, 122), (138, 157, 158, 137), (160, 193, 194, 164, 241), (142, 144, 143, 141), (146, 189, 179, 135), (145, 143, 144, 148), (139, 145, 148, 140), (170, 198, 191, 162), (136, 147, 146, 135), (128, 151, 150, 125), (150, 181, 177, 125), (123, 149, 152, 126), (154, 155, 156, 153), (154, 190, 185, 155), (140, 156, 155, 139), (157, 160, 159, 158), (153, 161, 162, 154), (124, 176, 175, 131), (139, 184, 186, 145), (160, 241, 242, 159), (168, 166, 165, 167), (171, 165, 166, 170), (169, 168, 167, 172), (164, 169, 172, 163), (161, 171, 170, 162), (169, 197, 196, 168), (190, 214, 217, 213, 185), (124, 200, 201, 176), (174, 203, 202, 173), (182, 210, 211, 183), (189, 188, 187, 186), (179, 189, 186, 184), (181, 209, 205, 177), (175, 204, 209, 181), (198, 195, 196, 197), (190, 191, 194, 193), (191, 198, 197, 194), (131, 175, 181, 150), (155, 185, 184, 139), (162, 191, 190, 154), (164, 194, 197, 169), (138, 183, 192, 157), (123, 174, 173, 149), (141, 188, 189, 146), (145, 186, 187, 143), (166, 195, 198, 170), (135, 179, 174, 123), (168, 196, 195, 166), (157, 192, 193, 160), (134, 182, 183, 138), (149, 173, 180, 130), (199, 218, 219, 200), (216, 235, 236, 214), (208, 227, 225, 206), (212, 231, 226, 207), (214, 236, 233, 217), (215, 234, 235, 216), (207, 226, 222, 203), (177, 205, 210, 182), (183, 211, 215, 192), (185, 213, 212, 184), (192, 215, 216, 193), (179, 207, 203, 174), (184, 212, 207, 179), (193, 216, 214, 190), (178, 206, 199, 122), (180, 208, 206, 178), (173, 202, 208, 180), (122, 199, 200, 124), (218, 225, 220, 219), (223, 220, 225, 227), (228, 223, 227, 221), (222, 226, 229, 224), (226, 231, 230, 229), (224, 228, 221, 222), (231, 232, 233, 236, 235, 234, 230), (210, 229, 230, 211), (204, 223, 228, 209), (206, 225, 218, 199), (200, 219, 220, 201), (202, 221, 227, 208), (203, 222, 221, 202), (209, 228, 224, 205), (201, 220, 223, 204), (205, 224, 229, 210), (217, 233, 232, 213), (211, 230, 234, 215), (213, 232, 231, 212), (106, 237, 269, 270), (129, 240, 239, 124), (124, 239, 238, 122), (241, 245, 246, 242), (245, 249, 250, 246), (164, 243, 245, 241), (163, 244, 243, 164), (248, 252, 251, 247), (243, 247, 249, 245), (244, 248, 247, 243), (252, 256, 255, 251), (249, 253, 254, 250), (247, 251, 253, 249), (257, 261, 262, 258), (253, 257, 258, 254), (251, 255, 257, 253), (259, 263, 265, 261), (255, 259, 261, 257), (256, 260, 259, 255), (260, 264, 263, 259), (261, 265, 266, 262), (265, 138, 137, 266), (264, 268, 267, 263), (125, 267, 268, 128), (125, 177, 182, 134, 267), (263, 267, 134, 138, 265), (271, 270, 276, 277), (273, 274, 280, 279), (237, 238, 273, 269), (107, 106, 270, 271), (238, 239, 274, 273), (240, 107, 271, 272), (276, 275, 278, 277), (279, 280, 278, 275), (274, 272, 278, 280), (269, 273, 279, 275), (272, 271, 277, 278), (270, 269, 275, 276), (281, 282, 284, 283), (283, 284, 286, 285), (285, 286, 288, 287), (287, 288, 290, 289), (289, 290, 292, 291), (291, 292, 294, 293), (293, 294, 296, 295), (292, 290, 303, 304), (297, 298, 282, 281), (295, 296, 298, 297), (281, 283, 285, 287, 289, 291, 293, 295, 297), (304, 303, 312, 313), (290, 288, 302, 303), (284, 282, 300, 299), (288, 286, 301, 302), (286, 284, 299, 301), (282, 298, 307, 300), (298, 296, 306, 307), (296, 294, 305, 306), (294, 292, 304, 305), (308, 309, 316, 315, 314, 313, 312, 311, 310), (301, 299, 308, 310), (300, 307, 316, 309), (305, 304, 313, 314), (302, 301, 310, 311), (306, 305, 314, 315), (303, 302, 311, 312), (299, 300, 309, 308), (307, 306, 315, 316), (325, 326, 319, 317), (326, 327, 323, 319), (327, 328, 321, 323), (328, 325, 317, 321), (317, 319, 323, 321), (322, 324, 320, 318), (339, 340, 325, 328), (338, 339, 328, 327), (337, 338, 327, 326), (340, 337, 326, 325), (318, 320, 330, 329), (320, 324, 331, 330), (324, 322, 332, 331), (322, 318, 329, 332), (329, 330, 333, 336), (330, 331, 334, 333), (331, 332, 335, 334), (332, 329, 336, 335), (336, 333, 337, 340), (333, 334, 338, 337), (334, 335, 339, 338), (335, 336, 340, 339), (341, 342, 343, 344), (344, 345, 351, 341), (342, 341, 472, 429, 395, 541, 531, 470, 428, 603, 532, 471, 366, 526, 469, 427, 394, 422, 389, 352, 346, 353), (343, 342, 347, 348), (349, 344, 343, 350), (344, 349, 363, 345), (343, 348, 354, 350), (342, 355, 372, 347), (348, 347, 356, 357), (359, 341, 351, 360), (351, 345, 361, 362), (346, 352, 364, 365), (365, 367, 368, 369, 353, 346), (342, 353, 369, 355), (348, 357, 370, 354), (350, 354, 400, 371), (347, 372, 403, 356), (357, 356, 373, 374, 375), (378, 359, 360, 379), (360, 351, 362, 381), (345, 379, 382, 361), (362, 361, 383, 384), (385, 386, 363, 349), (363, 387, 388, 345), (352, 389, 390, 391, 392, 364), (367, 397, 368), (397, 355, 369, 368), (357, 375, 398, 399, 370), (354, 370, 434, 400), (350, 371, 401, 376), (355, 397, 402, 372), (356, 403, 439, 373), (374, 373, 404, 405), (375, 374, 406, 407), (408, 358, 376, 401, 409, 410), (358, 408, 411, 377), (378, 379, 386, 385), (378, 453, 454, 455, 456, 457, 452, 359), (379, 360, 381, 382), (381, 362, 384, 415), (345, 388, 416, 379), (361, 382, 417, 383), (383, 417, 415, 384), (386, 419, 387, 363), (387, 420, 421, 388), (389, 422, 423, 390), (390, 423, 424, 391), (425, 392, 391, 424), (375, 407, 431, 398), (398, 432, 433, 399), (371, 400, 435, 436), (436, 409, 401, 371), (372, 402, 438, 403), (405, 404, 440, 441), (407, 406, 442, 443), (410, 409, 436), (377, 411, 446, 447, 448, 449), (379, 416, 419, 386), (382, 381, 415, 417), (388, 421, 462, 416), (464, 385, 349, 571, 645, 653, 518, 463, 587, 649, 517, 418, 519), (419, 465, 420, 387), (421, 420, 465, 462), (466, 425, 424, 423, 422, 394), (394, 427, 426, 466), (395, 429, 473, 474), (430, 396, 475, 476), (437, 397, 367, 365, 364, 392, 425, 466, 426, 523, 468, 393, 467, 396, 430), (407, 443, 477, 431), (398, 431, 477, 546, 432), (432, 478, 479, 433), (399, 433, 550, 480), (480, 434, 370, 399), (400, 434, 481, 435), (436, 435, 552, 482), (483, 402, 397, 437), (402, 483, 554, 438), (403, 438, 484, 439), (405, 485, 442, 406, 374), (486, 404, 373, 439), (487, 405, 441, 488), (404, 489, 490, 440), (560, 557, 488, 441, 440, 490, 559, 669, 622, 623, 491), (442, 485, 556, 443), (561, 445, 565, 630, 493, 564, 494, 446, 411, 408, 410, 436, 482, 492, 444), (494, 495, 447, 446), (448, 447, 495, 496), (449, 448, 496, 497), (501, 502, 503, 504, 453, 378, 385), (416, 462, 465, 419), (452, 457, 506, 507, 508, 574, 505), (452, 461, 414, 359), (458, 380, 509, 510), (511, 413, 459, 585, 533, 472, 341, 359, 414, 460, 380, 458, 578), (459, 413, 512, 513), (460, 414, 461, 586, 514), (380, 460, 514, 515, 516, 509), (464, 520, 501, 385), (366, 471, 521, 467, 393), (393, 468, 524, 525, 526, 366), (427, 469, 527, 528, 523, 426), (428, 470, 529, 530), (429, 472, 533, 534, 535, 536, 473), (474, 537, 538, 539, 540, 541, 395), (476, 542, 437, 430), (396, 522, 543, 475), (475, 544, 545, 476), (487, 488, 478, 432), (433, 479, 548, 549), (434, 480, 551, 481), (439, 484, 555, 486), (485, 405, 487, 556), (489, 558, 559, 490), (492, 562, 563, 444), (564, 450, 497, 496, 495, 494), (450, 564, 493, 498), (451, 569, 570, 500), (508, 573, 502, 501, 572, 574), (510, 575, 576, 577, 578, 458), (413, 511, 579, 580, 581, 512), (513, 582, 583, 584, 585, 459), (586, 515, 514), (515, 586, 516), (517, 588, 589, 418), (518, 590, 591, 463), (418, 589, 592, 593, 594, 519), (471, 532, 595, 596, 597, 598, 521), (468, 523, 528, 524), (527, 525, 524, 528), (469, 526, 525, 527), (530, 599, 600, 601, 602, 603, 428), (470, 531, 604, 605, 606, 607, 529), (584, 534, 533, 585), (583, 535, 534, 584), (535, 583, 582, 536), (606, 538, 537, 607), (538, 606, 605, 539), (604, 540, 539, 605), (531, 541, 540, 604), (476, 545, 608, 542), (522, 609, 610, 543), (543, 610, 544, 475), (563, 562, 545, 544), (437, 542, 553), (556, 546, 477, 443), (546, 556, 487, 432), (478, 488, 557, 611, 547, 612, 660, 690, 669, 559, 548, 479), (433, 549, 613, 550), (549, 548, 559, 558), (480, 550, 613, 551), (481, 551, 662, 614), (614, 552, 435, 481), (482, 552, 664, 615), (482, 616, 562, 492), (617, 483, 437, 553), (554, 483, 617, 618), (619, 484, 438, 554), (484, 619, 489, 555), (555, 489, 404, 486), (558, 489, 620, 621), (412, 445, 561, 625, 567), (444, 563, 626, 624), (445, 412, 627, 628, 629, 565), (498, 493, 630, 631, 632, 566), (499, 634, 635, 568), (637, 451, 500, 571, 349, 350, 376, 358, 377, 449, 497, 450, 498, 566, 627, 412, 567, 633, 674, 499, 568, 636), (569, 451, 637, 638, 639, 640, 641), (500, 570, 642, 643, 644, 645, 571), (501, 520, 657, 624, 572), (505, 574, 609, 522), (586, 461, 452, 505, 522), (580, 576, 575, 581), (576, 580, 579, 577), (577, 579, 511, 578), (474, 473, 536, 582, 513, 512, 581, 575, 510, 509, 516, 586, 522, 396, 467, 521, 598, 599, 530, 529, 607, 537), (463, 591, 646, 647, 648, 587), (588, 517, 649, 650, 651, 652), (590, 518, 653, 654, 655, 656), (642, 570, 569, 641, 679, 635, 634, 678, 670, 625, 561, 444, 624, 657, 592, 589, 588, 652, 646, 591, 590, 656), (593, 592, 657), (657, 594, 593), (657, 520, 464, 519, 594), (532, 603, 602, 595), (595, 602, 601, 596), (600, 597, 596, 601), (597, 600, 599, 598), (562, 616, 608, 545), (542, 608, 684, 658), (624, 626, 610, 609), (626, 563, 544, 610), (617, 553, 542, 659), (558, 621, 661, 549), (551, 613, 549, 662), (614, 663, 664, 552), (482, 615, 616), (619, 554, 618, 665), (618, 617, 659, 666), (489, 619, 665, 620), (621, 620, 667, 668), (567, 625, 670, 671, 672, 673, 633), (566, 632, 628, 627), (632, 631, 629, 628), (565, 629, 631, 630), (634, 499, 674, 675, 676, 677, 678), (568, 635, 679, 680, 681, 682, 636), (636, 682, 638, 637), (682, 681, 639, 638), (640, 639, 681, 680), (680, 679, 641, 640), (643, 642, 656, 655), (655, 654, 644, 643), (654, 653, 645, 644), (572, 624, 609, 574), (647, 646, 652, 651), (651, 650, 648, 647), (650, 649, 587, 648), (616, 683, 684, 608), (685, 542, 658, 686), (659, 542, 685, 687), (621, 668, 688, 661), (549, 661, 689, 662), (662, 689, 663, 614), (663, 691, 692, 664), (664, 692, 616, 615), (665, 618, 666, 693), (666, 659, 687, 694), (620, 665, 693, 667), (668, 667, 695, 696), (671, 670, 678, 677), (677, 676, 672, 671), (673, 672, 676, 675), (633, 673, 675, 674), (697, 698, 683, 616), (658, 684, 712, 686), (699, 685, 686, 700), (687, 685, 699, 701), (668, 696, 702, 688), (661, 688, 703, 689), (689, 703, 691, 663), (691, 704, 705, 692), (692, 705, 697, 616), (693, 666, 694, 706), (694, 687, 701, 707), (667, 693, 706, 695), (696, 695, 708, 709), (683, 698, 712, 684), (710, 711, 698, 697), (713, 699, 700, 714), (686, 712, 728, 700), (696, 709, 715, 702), (688, 702, 716, 703), (703, 716, 704, 691), (704, 717, 718, 705), (705, 718, 710, 697), (706, 694, 707, 719), (707, 701, 720, 721), (695, 706, 719, 708), (709, 708, 722, 723), (724, 725, 711, 710), (698, 711, 728, 712), (726, 713, 714, 727), (701, 699, 713, 720), (700, 728, 727, 714), (709, 723, 729, 715), (702, 715, 730, 716), (716, 730, 717, 704), (717, 731, 732, 718), (719, 707, 721, 733), (720, 734, 735, 721), (719, 733, 722, 708), (733, 736, 723, 722), (718, 732, 724, 710), (726, 727, 725, 724), (711, 725, 727, 728), (713, 726, 734, 720), (737, 729, 723, 736), (729, 737, 730, 715), (730, 737, 731, 717), (732, 731, 735, 734), (721, 735, 736, 733), (724, 732, 734, 726), (731, 737, 736, 735), (749, 750, 751, 752), (749, 752, 757, 758, 753, 506, 457, 456), (454, 750, 749, 455), (754, 755, 751, 750), (752, 751, 756, 757), (754, 750, 454, 453, 504), (455, 749, 456), (573, 759, 763, 760, 755, 754, 503, 502), (755, 760, 756, 751), (757, 756, 761, 758), (762, 753, 758, 761), (506, 753, 762, 507), (503, 754, 504), (760, 763, 761, 756), (762, 761, 763, 759), (507, 762, 759, 573, 508), (738, 739, 740), (740, 739, 743, 745, 742, 741), (746, 744, 747, 741, 742, 745), (748, 747, 744)])
me_muzzle.polygons.foreach_set('material_index', [1, 1, 1, 1, 1, 1, 1, 1, 1, 1, 1, 1, 1, 1, 2, 2, 2, 2, 2, 2, 2, 2, 2, 2, 2, 2, 2, 2, 2, 2, 2, 2, 2, 2, 2, 2, 2, 2, 2, 2, 2, 2, 2, 2, 2, 2, 2, 2, 2, 2, 2, 2, 2, 2, 2, 2, 2, 2, 2, 2, 2, 2, 2, 2, 2, 2, 2, 2, 2, 2, 2, 2, 2, 2, 3, 3, 3, 3, 3, 3, 3, 2, 2, 2, 2, 2, 2, 2, 2, 2, 2, 2, 3, 3, 3, 3, 3, 3, 3, 3, 3, 3, 3, 3, 3, 3, 3, 3, 3, 3, 3, 2, 2, 2, 2, 2, 2, 2, 2, 2, 2, 2, 2, 2, 2, 2, 2, 2, 2, 2, 2, 2, 2, 2, 2, 2, 2, 2, 2, 2, 2, 2, 2, 2, 2, 2, 2, 2, 2, 2, 2, 2, 2, 2, 2, 2, 2, 2, 2, 2, 2, 2, 2, 2, 2, 2, 2, 2, 2, 2, 2, 2, 2, 2, 2, 2, 2, 2, 2, 2, 2, 2, 2, 2, 2, 2, 2, 2, 2, 2, 2, 2, 2, 2, 2, 2, 2, 3, 3, 3, 3, 3, 3, 3, 2, 2, 2, 2, 2, 2, 2, 2, 2, 2, 2, 3, 3, 3, 3, 3, 3, 3, 3, 3, 3, 3, 3, 3, 3, 3, 3, 3, 3, 3, 2, 2, 2, 2, 2, 2, 2, 2, 2, 2, 2, 2, 2, 2, 2, 2, 2, 2, 2, 2, 2, 2, 2, 2, 2, 2, 2, 2, 2, 2, 2, 2, 2, 2, 2, 2, 2, 2, 0, 0, 0, 0, 0, 0, 0, 0, 0, 0, 0, 0, 0, 0, 0, 0, 0, 0, 0, 0, 0, 0, 0, 0, 0, 0, 0, 0, 0, 4, 4, 4, 4, 4, 4, 4, 4, 4, 4, 4, 4, 4, 4, 4, 4, 4, 4, 4, 4, 4, 4, 5, 5, 5, 5, 5, 5, 5, 5, 5, 5, 5, 5, 5, 5, 5, 5, 5, 5, 5, 5, 5, 5, 5, 5, 5, 5, 5, 5, 5, 5, 5, 5, 5, 5, 5, 5, 5, 5, 5, 5, 5, 5, 5, 5, 5, 5, 5, 5, 5, 5, 5, 5, 5, 5, 5, 5, 5, 5, 5, 5, 5, 5, 5, 5, 5, 5, 5, 5, 5, 5, 5, 5, 5, 5, 5, 5, 5, 5, 5, 5, 5, 5, 5, 5, 5, 5, 5, 5, 5, 5, 5, 5, 5, 5, 5, 5, 5, 5, 5, 5, 5, 5, 5, 5, 5, 5, 5, 5, 5, 5, 5, 5, 5, 5, 5, 5, 5, 5, 5, 5, 5, 5, 5, 5, 5, 5, 5, 5, 5, 5, 5, 5, 5, 5, 5, 5, 5, 5, 5, 5, 5, 5, 5, 5, 5, 5, 5, 5, 5, 5, 5, 5, 5, 5, 5, 5, 5, 5, 5, 5, 5, 5, 5, 5, 5, 5, 5, 5, 5, 5, 5, 5, 5, 5, 5, 5, 5, 5, 5, 5, 5, 5, 5, 5, 5, 5, 5, 5, 5, 5, 5, 5, 5, 5, 5, 5, 5, 5, 5, 5, 5, 5, 5, 5, 5, 5, 5, 5, 5, 5, 5, 5, 5, 5, 5, 5, 5, 5, 5, 5, 5, 5, 5, 5, 5, 5, 5, 5, 5, 5, 5, 5, 5, 5, 5, 5, 5, 5, 5, 5, 5, 5, 5, 5, 5, 5, 5, 5, 5, 5, 5, 5, 5, 5, 5, 5, 5, 5, 5, 5, 5, 5, 5, 5, 5, 5, 5, 5, 5, 5, 5, 5, 5, 5, 5, 5, 5, 5, 5, 5, 5, 5, 5, 5, 5, 5, 5, 5, 5, 5, 5, 5, 5, 5, 5, 5, 5, 5, 5, 5, 5, 5])
me_muzzle.materials.append(mat_muzzle)
me_muzzle.materials.append(mat_magazine)
me_muzzle.materials.append(mat_metal)
me_muzzle.materials.append(mat_wood)
me_muzzle.materials.append(mat_material_003)
me_muzzle.materials.append(mat_darkermetal)
me_muzzle.use_remesh_preserve_volume = False
me_muzzle.use_remesh_preserve_attributes = False
me_muzzle.use_mirror_vertex_groups = False
me_muzzle.update()
arm_pistolrig = bpy.data.armatures.new('PistolRig')  # bones are not reproduced

# ---- objects
ob_pistolarmature = bpy.data.objects.new('PistolArmature', arm_pistolrig)
ob_muzzle = bpy.data.objects.new('Muzzle', me_muzzle)

# ---- transforms, parenting, visibility, modifiers, constraints
ob_pistolarmature.location = (1.367, 0.002566, 2.435)
ob_pistolarmature.rotation_euler = (-1.344e-07, 7.854, 0.0)
ob_pistolarmature.lineart.crease_threshold = 0.0
ob_muzzle.parent = ob_pistolarmature
ob_muzzle.matrix_parent_inverse = Matrix(((1.452e-07, -6.921e-14, -1.0, 2.435), (-1.344e-07, 1.0, -2.328e-10, -0.002565), (1.0, 1.344e-07, 1.192e-07, -1.367), (0.0, 0.0, 0.0, 1.0)))
ob_muzzle.location = (4.679, -5.251e-10, 2.418)
ob_muzzle.lineart.crease_threshold = 0.0
_vg = ob_muzzle.vertex_groups.new(name='Control')
_vg.add([0, 1, 2, 3, 4, 5, 6, 7, 8, 9, 10, 11, 12, 13, 14, 15, 16, 17, 18, 19, 20, 21, 22, 23, 24, 25, 26, 27, 28, 29, 30, 31, 32, 33, 34, 35, 36, 37, 38, 39, 40, 41, 42, 43, 44, 45, 46, 47, 48, 49, 50, 51, 52, 53, 54, 55, 56, 57, 58, 59, 60, 61, 62, 63, 64, 65, 66, 67, 68, 69, 70, 71, 72, 73, 74, 75, 76, 77, 78, 79, 80, 81, 82, 83, 84, 85, 86, 87, 88, 89, 90, 91, 92, 93, 94, 95, 96, 97, 98, 99, 100, 101, 102, 103, 104, 105, 106, 107, 108, 109, 110, 111, 112, 113, 114, 115, 116, 117, 118, 119, 120, 121, 122, 123, 124, 125, 126, 127, 128, 129, 130, 131, 132, 133, 134, 135, 136, 137, 138, 139, 140, 141, 142, 143, 144, 145, 146, 147, 148, 149, 150, 151, 152, 153, 154, 155, 156, 157, 158, 159, 160, 161, 162, 163, 164, 165, 166, 167, 168, 169, 170, 171, 172, 173, 174, 175, 176, 177, 178, 179, 180, 181, 182, 183, 184, 185, 186, 187, 188, 189, 190, 191, 192, 193, 194, 195, 196, 197, 198, 199, 200, 201, 202, 203, 204, 205, 206, 207, 208, 209, 210, 211, 212, 213, 214, 215, 216, 217, 218, 219, 220, 221, 222, 223, 224, 225, 226, 227, 228, 229, 230, 231, 232, 233, 234, 235, 236, 237, 238, 239, 240, 241, 242, 243, 244, 245, 246, 247, 248, 249, 250, 251, 252, 253, 254, 255, 256, 257, 258, 259, 260, 261, 262, 263, 264, 265, 266, 267, 268, 269, 270, 271, 272, 273, 274, 275, 276, 277, 278, 279, 280, 281, 282, 283, 284, 285, 286, 287, 288, 289, 290, 291, 292, 293, 294, 295, 296, 297, 298, 299, 300, 301, 302, 303, 304, 305, 306, 307, 308, 309, 310, 311, 312, 313, 314, 315, 316, 317, 318, 319, 320, 321, 322, 323, 324, 325, 326, 327, 328, 329, 330, 331, 332, 333, 334, 335, 336, 337, 338, 339, 340, 341, 342, 343, 344, 345, 346, 347, 348, 349, 350, 351, 352, 353, 354, 355, 356, 357, 358, 359, 360, 361, 362, 363, 364, 365, 366, 367, 368, 369, 370, 371, 372, 373, 374, 375, 376, 377, 378, 379, 380, 381, 382, 383, 384, 385, 386, 387, 388, 389, 390, 391, 392, 393, 394, 395, 396, 397, 398, 399, 400, 401, 402, 403, 404, 405, 406, 407, 408, 409, 410, 411, 412, 413, 414, 415, 416, 417, 418, 419, 420, 421, 422, 423, 424, 425, 426, 427, 428, 429, 430, 431, 432, 433, 434, 435, 436, 437, 438, 439, 440, 441, 442, 443, 444, 445, 446, 447, 448, 449, 450, 451, 452, 453, 454, 455, 456, 457, 458, 459, 460, 461, 462, 463, 464, 465, 466, 467, 468, 469, 470, 471, 472, 473, 474, 475, 476, 477, 478, 479, 480, 481, 482, 483, 484, 485, 486, 487, 488, 489, 490, 491, 492, 493, 494, 495, 496, 497, 498, 499, 500, 501, 502, 503, 504, 505, 506, 507, 508, 509, 510, 511, 512, 513, 514, 515, 516, 517, 518, 519, 520, 521, 522, 523, 524, 525, 526, 527, 528, 529, 530, 531, 532, 533, 534, 535, 536, 537, 538, 539, 540, 541, 542, 543, 544, 545, 546, 547, 548, 549, 550, 551, 552, 553, 554, 555, 556, 557, 558, 559, 560, 561, 562, 563, 564, 565, 566, 567, 568, 569, 570, 571, 572, 573, 574, 575, 576, 577, 578, 579, 580, 581, 582, 583, 584, 585, 586, 587, 588, 589, 590, 591, 592, 593, 594, 595, 596, 597, 598, 599, 600, 601, 602, 603, 604, 605, 606, 607, 608, 609, 610, 611, 612, 613, 614, 615, 616, 617, 618, 619, 620, 621, 622, 623, 624, 625, 626, 627, 628, 629, 630, 631, 632, 633, 634, 635, 636, 637, 638, 639, 640, 641, 642, 643, 644, 645, 646, 647, 648, 649, 650, 651, 652, 653, 654, 655, 656, 657, 658, 659, 660, 661, 662, 663, 664, 665, 666, 667, 668, 669, 670, 671, 672, 673, 674, 675, 676, 677, 678, 679, 680, 681, 682, 683, 684, 685, 686, 687, 688, 689, 690, 691, 692, 693, 694, 695, 696, 697, 698, 699, 700, 701, 702, 703, 704, 705, 706, 707, 708, 709, 710, 711, 712, 713, 714, 715, 716, 717, 718, 719, 720, 721, 722, 723, 724, 725, 726, 727, 728, 729, 730, 731, 732, 733, 734, 735, 736, 737, 738, 739, 740, 741, 742, 743, 744, 745, 746, 747, 748, 749, 750, 751, 752, 753, 754, 755, 756, 757, 758, 759, 760, 761, 762, 763], 1.0, 'REPLACE')
_vg = ob_muzzle.vertex_groups.new(name='Trigger')
_vg.add([317, 318, 319, 320, 321, 322, 323, 324, 325, 326, 327, 328, 329, 330, 331, 332, 333, 334, 335, 336, 337, 338, 339, 340], 1.0, 'REPLACE')
_vg = ob_muzzle.vertex_groups.new(name='Slide')
_vg.add([341, 342, 343, 344, 345, 346, 347, 348, 349, 350, 351, 352, 353, 354, 355, 356, 357, 358, 359, 360, 361, 362, 363, 364, 365, 366, 367, 368, 369, 370, 371, 372, 373, 374, 375, 376, 377, 378, 379, 380, 381, 382, 383, 384, 385, 386, 387, 388, 389, 390, 391, 392, 393, 394, 395, 396, 397, 398, 399, 400, 401, 402, 403, 404, 405, 406, 407, 408, 409, 410, 411, 412, 413, 414, 415, 416, 417, 418, 419, 420, 421, 422, 423, 424, 425, 426, 427, 428, 429, 430, 431, 432, 433, 434, 435, 436, 437, 438, 439, 440, 441, 442, 443, 444, 445, 446, 447, 448, 449, 450, 451, 452, 453, 454, 455, 456, 457, 458, 459, 460, 461, 462, 463, 464, 465, 466, 467, 468, 469, 470, 471, 472, 473, 474, 475, 476, 477, 478, 479, 480, 481, 482, 483, 484, 485, 486, 487, 488, 489, 490, 491, 492, 493, 494, 495, 496, 497, 498, 499, 500, 501, 502, 503, 504, 505, 506, 507, 508, 509, 510, 511, 512, 513, 514, 515, 516, 517, 518, 519, 520, 521, 522, 523, 524, 525, 526, 527, 528, 529, 530, 531, 532, 533, 534, 535, 536, 537, 538, 539, 540, 541, 542, 543, 544, 545, 546, 547, 548, 549, 550, 551, 552, 553, 554, 555, 556, 557, 558, 559, 560, 561, 562, 563, 564, 565, 566, 567, 568, 569, 570, 571, 572, 573, 574, 575, 576, 577, 578, 579, 580, 581, 582, 583, 584, 585, 586, 587, 588, 589, 590, 591, 592, 593, 594, 595, 596, 597, 598, 599, 600, 601, 602, 603, 604, 605, 606, 607, 608, 609, 610, 611, 612, 613, 614, 615, 616, 617, 618, 619, 620, 621, 622, 623, 624, 625, 626, 627, 628, 629, 630, 631, 632, 633, 634, 635, 636, 637, 638, 639, 640, 641, 642, 643, 644, 645, 646, 647, 648, 649, 650, 651, 652, 653, 654, 655, 656, 657, 658, 659, 660, 661, 662, 663, 664, 665, 666, 667, 668, 669, 670, 671, 672, 673, 674, 675, 676, 677, 678, 679, 680, 681, 682, 683, 684, 685, 686, 687, 688, 689, 690, 691, 692, 693, 694, 695, 696, 697, 698, 699, 700, 701, 702, 703, 704, 705, 706, 707, 708, 709, 710, 711, 712, 713, 714, 715, 716, 717, 718, 719, 720, 721, 722, 723, 724, 725, 726, 727, 728, 729, 730, 731, 732, 733, 734, 735, 736, 737, 749, 750, 751, 752, 753, 754, 755, 756, 757, 758, 759, 760, 761, 762, 763], 1.0, 'REPLACE')
_vg = ob_muzzle.vertex_groups.new(name='Magazine')
_vg.add([0, 1, 2, 3, 4, 5, 6, 7, 8, 9, 10, 11, 12, 13, 14, 15], 1.0, 'REPLACE')
_m = ob_muzzle.modifiers.new('Armature', 'ARMATURE')
_m.object = ob_pistolarmature
_m.use_deform_preserve_volume = True
_c = ob_muzzle.constraints.new('CHILD_OF'); _c.name = 'Child Of'
_c.set_inverse_pending = False
_c.inverse_matrix = ((-0.02118, 9.054e-07, -0.9998, 1.998), (0.9998, 5.498e-10, -0.02118, 0.6554), (-1.922e-08, -1.0, -9.071e-07, 0.01992), (0.0, 0.0, 0.0, 1.0))

# ---- collection membership
col_collection_1.objects.link(ob_pistolarmature)
col_collection_1.objects.link(ob_muzzle)

# ---- scene / render settings (as saved in the file)
scene.frame_start = 0; scene.frame_end = 21; scene.frame_set(0)
scene.render.engine = 'CYCLES'
scene.render.image_settings.file_format = 'JPEG'
scene.render.resolution_x = 1000
scene.render.resolution_y = 1000
scene.render.resolution_percentage = 50
scene.render.fps = 30
scene.render.dither_intensity = 0.0
scene.cycles.use_denoising = False
scene.cycles.samples = 100
scene.cycles.sampling_pattern = 'TABULATED_SOBOL'
scene.cycles.light_sampling_threshold = 0.0
scene.cycles.use_adaptive_sampling = False
scene.cycles.use_light_tree = False
scene.cycles.blur_glossy = 0.0
scene.cycles.pixel_filter_type = 'GAUSSIAN'
scene.cycles.sample_clamp_indirect = 0.0
scene.view_settings.view_transform = 'Standard'
bpy.context.view_layer.update()

# ---- added for rendering (the .blend has no active camera): camera
cam_auto = bpy.data.cameras.new('AutoCamera')
cam_auto.lens = 50.0
cam_auto.sensor_width = 36.0
cam_auto.clip_end = 1000.0
ob_auto_camera = bpy.data.objects.new('AutoCamera', cam_auto)
scene.collection.objects.link(ob_auto_camera)
ob_auto_camera.location = (10.8907, -12.9864, 8.57599)
ob_auto_camera.rotation_euler = (1.09748, -7.21219e-08, 0.694738)
scene.camera = ob_auto_camera
bpy.context.view_layer.update()
